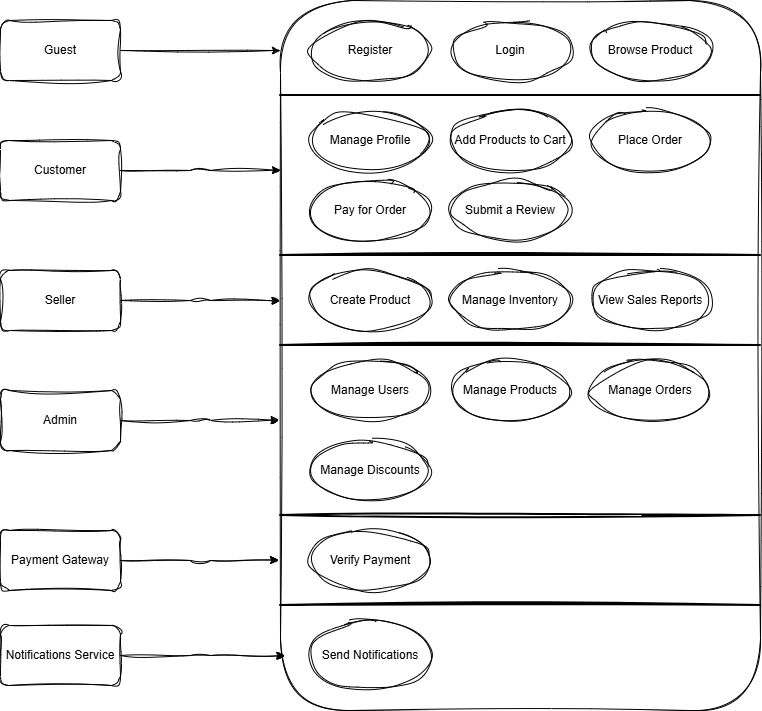

The diagram above was exported from draw.io. Its source (the exported page's mxGraphModel, read from the mxfile embedded in the PNG):
<mxGraphModel dx="1030" dy="562" grid="1" gridSize="10" guides="1" tooltips="1" connect="1" arrows="1" fold="1" page="1" pageScale="1" pageWidth="850" pageHeight="1100" background="light-dark(#ffffff, #121212)" math="0" shadow="0">
  <root>
    <mxCell id="0" />
    <mxCell id="1" parent="0" />
    <mxCell id="bfT-VWkchicxUoH2kKB0-2" parent="1" style="rounded=1;whiteSpace=wrap;html=1;arcSize=15;labelBackgroundColor=none;sketch=1;curveFitting=1;jiggle=2;" value="" vertex="1">
      <mxGeometry height="710" width="480" x="360" y="30" as="geometry" />
    </mxCell>
    <mxCell id="bfT-VWkchicxUoH2kKB0-3" parent="1" style="line;strokeWidth=2;html=1;labelBackgroundColor=none;rounded=1;sketch=1;curveFitting=1;jiggle=2;" value="" vertex="1">
      <mxGeometry height="10" width="480" x="360" y="120" as="geometry" />
    </mxCell>
    <mxCell id="bfT-VWkchicxUoH2kKB0-4" parent="1" style="rounded=1;whiteSpace=wrap;html=1;labelBackgroundColor=none;sketch=1;curveFitting=1;jiggle=2;" value="Guest" vertex="1">
      <mxGeometry height="60" width="120" x="80" y="50" as="geometry" />
    </mxCell>
    <mxCell id="bfT-VWkchicxUoH2kKB0-6" edge="1" parent="1" source="bfT-VWkchicxUoH2kKB0-4" style="edgeStyle=orthogonalEdgeStyle;rounded=1;orthogonalLoop=1;jettySize=auto;html=1;exitX=1;exitY=0.5;exitDx=0;exitDy=0;labelBackgroundColor=none;fontColor=default;sketch=1;curveFitting=1;jiggle=2;">
      <mxGeometry relative="1" as="geometry">
        <Array as="points">
          <mxPoint x="359.5" y="80" />
        </Array>
        <mxPoint x="360" y="80" as="targetPoint" />
      </mxGeometry>
    </mxCell>
    <mxCell id="bfT-VWkchicxUoH2kKB0-7" parent="1" style="ellipse;whiteSpace=wrap;html=1;labelBackgroundColor=none;rounded=1;sketch=1;curveFitting=1;jiggle=2;" value="Register" vertex="1">
      <mxGeometry height="60" width="120" x="390" y="50" as="geometry" />
    </mxCell>
    <mxCell id="bfT-VWkchicxUoH2kKB0-8" parent="1" style="ellipse;whiteSpace=wrap;html=1;labelBackgroundColor=none;rounded=1;sketch=1;curveFitting=1;jiggle=2;" value="Browse Product" vertex="1">
      <mxGeometry height="60" width="120" x="670" y="50" as="geometry" />
    </mxCell>
    <mxCell id="bfT-VWkchicxUoH2kKB0-9" parent="1" style="ellipse;whiteSpace=wrap;html=1;labelBackgroundColor=none;rounded=1;sketch=1;curveFitting=1;jiggle=2;" value="Login" vertex="1">
      <mxGeometry height="60" width="120" x="530" y="50" as="geometry" />
    </mxCell>
    <mxCell id="bfT-VWkchicxUoH2kKB0-11" parent="1" style="rounded=1;whiteSpace=wrap;html=1;labelBackgroundColor=none;sketch=1;curveFitting=1;jiggle=2;" value="Customer" vertex="1">
      <mxGeometry height="60" width="120" x="80" y="170" as="geometry" />
    </mxCell>
    <mxCell id="bfT-VWkchicxUoH2kKB0-15" parent="1" style="ellipse;whiteSpace=wrap;html=1;labelBackgroundColor=none;rounded=1;sketch=1;curveFitting=1;jiggle=2;" value="Manage Profile" vertex="1">
      <mxGeometry height="60" width="120" x="390" y="140" as="geometry" />
    </mxCell>
    <mxCell id="bfT-VWkchicxUoH2kKB0-16" parent="1" style="ellipse;whiteSpace=wrap;html=1;labelBackgroundColor=none;rounded=1;sketch=1;curveFitting=1;jiggle=2;" value="Add Products to Cart" vertex="1">
      <mxGeometry height="60" width="120" x="530" y="140" as="geometry" />
    </mxCell>
    <mxCell id="bfT-VWkchicxUoH2kKB0-17" parent="1" style="ellipse;whiteSpace=wrap;html=1;labelBackgroundColor=none;rounded=1;sketch=1;curveFitting=1;jiggle=2;" value="Place Order" vertex="1">
      <mxGeometry height="60" width="120" x="670" y="140" as="geometry" />
    </mxCell>
    <mxCell id="bfT-VWkchicxUoH2kKB0-18" parent="1" style="ellipse;whiteSpace=wrap;html=1;labelBackgroundColor=none;rounded=1;sketch=1;curveFitting=1;jiggle=2;" value="Pay for Order" vertex="1">
      <mxGeometry height="60" width="120" x="390" y="210" as="geometry" />
    </mxCell>
    <mxCell id="bfT-VWkchicxUoH2kKB0-19" parent="1" style="ellipse;whiteSpace=wrap;html=1;labelBackgroundColor=none;rounded=1;sketch=1;curveFitting=1;jiggle=2;" value="Submit a Review" vertex="1">
      <mxGeometry height="60" width="120" x="530" y="210" as="geometry" />
    </mxCell>
    <mxCell id="bfT-VWkchicxUoH2kKB0-21" edge="1" parent="1" source="bfT-VWkchicxUoH2kKB0-11" style="edgeStyle=orthogonalEdgeStyle;rounded=1;orthogonalLoop=1;jettySize=auto;html=1;exitX=1;exitY=0.5;exitDx=0;exitDy=0;entryX=0;entryY=0.239;entryDx=0;entryDy=0;entryPerimeter=0;labelBackgroundColor=none;fontColor=default;sketch=1;curveFitting=1;jiggle=2;" target="bfT-VWkchicxUoH2kKB0-2">
      <mxGeometry relative="1" as="geometry" />
    </mxCell>
    <mxCell id="bfT-VWkchicxUoH2kKB0-22" parent="1" style="line;strokeWidth=2;html=1;labelBackgroundColor=none;rounded=1;sketch=1;curveFitting=1;jiggle=2;" value="" vertex="1">
      <mxGeometry height="10" width="480" x="360" y="280" as="geometry" />
    </mxCell>
    <mxCell id="bfT-VWkchicxUoH2kKB0-23" parent="1" style="rounded=1;whiteSpace=wrap;html=1;labelBackgroundColor=none;sketch=1;curveFitting=1;jiggle=2;" value="Seller" vertex="1">
      <mxGeometry height="60" width="120" x="80" y="300" as="geometry" />
    </mxCell>
    <mxCell id="bfT-VWkchicxUoH2kKB0-24" parent="1" style="ellipse;whiteSpace=wrap;html=1;labelBackgroundColor=none;rounded=1;sketch=1;curveFitting=1;jiggle=2;" value="Create Product" vertex="1">
      <mxGeometry height="60" width="120" x="390" y="300" as="geometry" />
    </mxCell>
    <mxCell id="bfT-VWkchicxUoH2kKB0-25" parent="1" style="ellipse;whiteSpace=wrap;html=1;labelBackgroundColor=none;rounded=1;sketch=1;curveFitting=1;jiggle=2;" value="Manage Inventory" vertex="1">
      <mxGeometry height="60" width="120" x="530" y="300" as="geometry" />
    </mxCell>
    <mxCell id="bfT-VWkchicxUoH2kKB0-26" parent="1" style="ellipse;whiteSpace=wrap;html=1;labelBackgroundColor=none;rounded=1;sketch=1;curveFitting=1;jiggle=2;" value="View Sales Reports" vertex="1">
      <mxGeometry height="60" width="120" x="670" y="300" as="geometry" />
    </mxCell>
    <mxCell id="bfT-VWkchicxUoH2kKB0-29" parent="1" style="line;strokeWidth=2;html=1;labelBackgroundColor=none;rounded=1;sketch=1;curveFitting=1;jiggle=2;" value="" vertex="1">
      <mxGeometry height="10" width="480" x="360" y="370" as="geometry" />
    </mxCell>
    <mxCell id="bfT-VWkchicxUoH2kKB0-30" parent="1" style="rounded=1;whiteSpace=wrap;html=1;labelBackgroundColor=none;sketch=1;curveFitting=1;jiggle=2;" value="Admin" vertex="1">
      <mxGeometry height="60" width="120" x="80" y="420" as="geometry" />
    </mxCell>
    <mxCell id="bfT-VWkchicxUoH2kKB0-31" parent="1" style="ellipse;whiteSpace=wrap;html=1;labelBackgroundColor=none;rounded=1;sketch=1;curveFitting=1;jiggle=2;" value="Manage Users" vertex="1">
      <mxGeometry height="60" width="120" x="390" y="390" as="geometry" />
    </mxCell>
    <mxCell id="bfT-VWkchicxUoH2kKB0-32" parent="1" style="ellipse;whiteSpace=wrap;html=1;labelBackgroundColor=none;rounded=1;sketch=1;curveFitting=1;jiggle=2;" value="Manage Products" vertex="1">
      <mxGeometry height="60" width="120" x="530" y="390" as="geometry" />
    </mxCell>
    <mxCell id="bfT-VWkchicxUoH2kKB0-33" parent="1" style="ellipse;whiteSpace=wrap;html=1;labelBackgroundColor=none;rounded=1;sketch=1;curveFitting=1;jiggle=2;" value="Manage Orders" vertex="1">
      <mxGeometry height="60" width="120" x="670" y="390" as="geometry" />
    </mxCell>
    <mxCell id="bfT-VWkchicxUoH2kKB0-34" parent="1" style="ellipse;whiteSpace=wrap;html=1;labelBackgroundColor=none;rounded=1;sketch=1;curveFitting=1;jiggle=2;" value="Manage Discounts" vertex="1">
      <mxGeometry height="60" width="120" x="390" y="470" as="geometry" />
    </mxCell>
    <mxCell id="bfT-VWkchicxUoH2kKB0-35" edge="1" parent="1" source="bfT-VWkchicxUoH2kKB0-30" style="edgeStyle=orthogonalEdgeStyle;rounded=1;orthogonalLoop=1;jettySize=auto;html=1;exitX=1;exitY=0.5;exitDx=0;exitDy=0;entryX=-0.003;entryY=0.591;entryDx=0;entryDy=0;entryPerimeter=0;labelBackgroundColor=none;fontColor=default;sketch=1;curveFitting=1;jiggle=2;" target="bfT-VWkchicxUoH2kKB0-2">
      <mxGeometry relative="1" as="geometry" />
    </mxCell>
    <mxCell id="bfT-VWkchicxUoH2kKB0-36" parent="1" style="line;strokeWidth=2;html=1;labelBackgroundColor=none;rounded=1;sketch=1;curveFitting=1;jiggle=2;" value="" vertex="1">
      <mxGeometry height="10" width="480" x="360" y="540" as="geometry" />
    </mxCell>
    <mxCell id="bfT-VWkchicxUoH2kKB0-37" parent="1" style="rounded=1;whiteSpace=wrap;html=1;labelBackgroundColor=none;sketch=1;curveFitting=1;jiggle=2;" value="Payment Gateway" vertex="1">
      <mxGeometry height="60" width="120" x="80" y="560" as="geometry" />
    </mxCell>
    <mxCell id="bfT-VWkchicxUoH2kKB0-38" parent="1" style="ellipse;whiteSpace=wrap;html=1;labelBackgroundColor=none;rounded=1;sketch=1;curveFitting=1;jiggle=2;" value="Verify Payment" vertex="1">
      <mxGeometry height="60" width="120" x="390" y="560" as="geometry" />
    </mxCell>
    <mxCell id="bfT-VWkchicxUoH2kKB0-39" parent="1" style="line;strokeWidth=2;html=1;labelBackgroundColor=none;rounded=1;sketch=1;curveFitting=1;jiggle=2;" value="" vertex="1">
      <mxGeometry height="10" width="480" x="360" y="630" as="geometry" />
    </mxCell>
    <mxCell id="bfT-VWkchicxUoH2kKB0-40" edge="1" parent="1" source="bfT-VWkchicxUoH2kKB0-37" style="edgeStyle=orthogonalEdgeStyle;rounded=1;orthogonalLoop=1;jettySize=auto;html=1;exitX=1;exitY=0.5;exitDx=0;exitDy=0;entryX=-0.004;entryY=0.788;entryDx=0;entryDy=0;entryPerimeter=0;labelBackgroundColor=none;fontColor=default;sketch=1;curveFitting=1;jiggle=2;" target="bfT-VWkchicxUoH2kKB0-2">
      <mxGeometry relative="1" as="geometry" />
    </mxCell>
    <mxCell id="bfT-VWkchicxUoH2kKB0-41" parent="1" style="rounded=1;whiteSpace=wrap;html=1;labelBackgroundColor=none;sketch=1;curveFitting=1;jiggle=2;" value="Notifications Service" vertex="1">
      <mxGeometry height="60" width="120" x="80" y="655" as="geometry" />
    </mxCell>
    <mxCell id="bfT-VWkchicxUoH2kKB0-42" parent="1" style="ellipse;whiteSpace=wrap;html=1;labelBackgroundColor=none;rounded=1;sketch=1;curveFitting=1;jiggle=2;" value="Send Notifications" vertex="1">
      <mxGeometry height="70" width="120" x="390" y="650" as="geometry" />
    </mxCell>
    <mxCell id="bfT-VWkchicxUoH2kKB0-44" edge="1" parent="1" source="bfT-VWkchicxUoH2kKB0-41" style="edgeStyle=orthogonalEdgeStyle;rounded=1;orthogonalLoop=1;jettySize=auto;html=1;exitX=1;exitY=0.5;exitDx=0;exitDy=0;entryX=0.009;entryY=0.923;entryDx=0;entryDy=0;entryPerimeter=0;labelBackgroundColor=none;fontColor=default;sketch=1;curveFitting=1;jiggle=2;" target="bfT-VWkchicxUoH2kKB0-2">
      <mxGeometry relative="1" as="geometry" />
    </mxCell>
    <mxCell id="bfT-VWkchicxUoH2kKB0-45" edge="1" parent="1" source="bfT-VWkchicxUoH2kKB0-23" style="edgeStyle=orthogonalEdgeStyle;rounded=1;orthogonalLoop=1;jettySize=auto;html=1;exitX=1;exitY=0.5;exitDx=0;exitDy=0;entryX=-0.001;entryY=0.423;entryDx=0;entryDy=0;entryPerimeter=0;labelBackgroundColor=none;fontColor=default;sketch=1;curveFitting=1;jiggle=2;" target="bfT-VWkchicxUoH2kKB0-2">
      <mxGeometry relative="1" as="geometry" />
    </mxCell>
  </root>
</mxGraphModel>